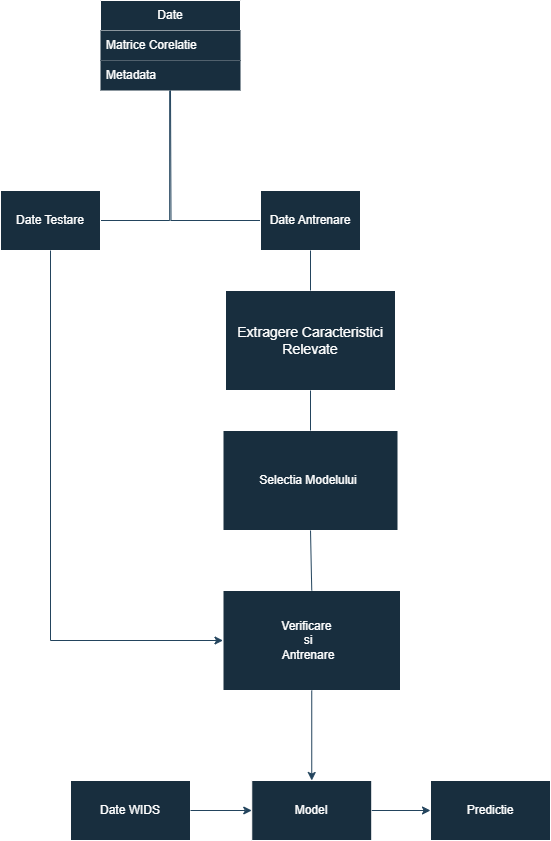

The diagram above was exported from draw.io. Its source (the exported page's mxGraphModel, read from the mxfile embedded in the PNG):
<mxGraphModel dx="1682" dy="898" grid="1" gridSize="10" guides="1" tooltips="1" connect="1" arrows="1" fold="1" page="1" pageScale="1" pageWidth="850" pageHeight="1100" math="0" shadow="0">
  <root>
    <mxCell id="0" />
    <mxCell id="1" parent="0" />
    <mxCell id="h-W_LRNafe9totRQrf_G-1" value="Date" style="swimlane;fontStyle=0;childLayout=stackLayout;horizontal=1;startSize=30;horizontalStack=0;resizeParent=1;resizeParentMax=0;resizeLast=0;collapsible=1;marginBottom=0;whiteSpace=wrap;html=1;labelBackgroundColor=none;fillColor=#182E3E;strokeColor=#FFFFFF;fontColor=#FFFFFF;" parent="1" vertex="1">
      <mxGeometry x="250" y="130" width="140" height="90" as="geometry" />
    </mxCell>
    <mxCell id="h-W_LRNafe9totRQrf_G-2" value="Matrice Corelatie" style="text;strokeColor=none;fillColor=#182E3E;align=left;verticalAlign=middle;spacingLeft=4;spacingRight=4;overflow=hidden;points=[[0,0.5],[1,0.5]];portConstraint=eastwest;rotatable=0;whiteSpace=wrap;html=1;labelBackgroundColor=none;fontColor=#FFFFFF;" parent="h-W_LRNafe9totRQrf_G-1" vertex="1">
      <mxGeometry y="30" width="140" height="30" as="geometry" />
    </mxCell>
    <mxCell id="h-W_LRNafe9totRQrf_G-3" value="Metadata" style="text;strokeColor=none;fillColor=#182E3E;align=left;verticalAlign=middle;spacingLeft=4;spacingRight=4;overflow=hidden;points=[[0,0.5],[1,0.5]];portConstraint=eastwest;rotatable=0;whiteSpace=wrap;html=1;labelBackgroundColor=none;fontColor=#FFFFFF;" parent="h-W_LRNafe9totRQrf_G-1" vertex="1">
      <mxGeometry y="60" width="140" height="30" as="geometry" />
    </mxCell>
    <mxCell id="h-W_LRNafe9totRQrf_G-5" value="" style="rounded=0;whiteSpace=wrap;html=1;labelBackgroundColor=none;fillColor=#182E3E;strokeColor=#FFFFFF;fontColor=#FFFFFF;" parent="1" vertex="1">
      <mxGeometry x="375" y="420" width="170" height="100" as="geometry" />
    </mxCell>
    <mxCell id="h-W_LRNafe9totRQrf_G-6" value="&lt;span style=&quot;font-size: 14px;&quot;&gt;Extragere Caracteristici Relevate&lt;/span&gt;" style="text;html=1;strokeColor=none;fillColor=none;align=center;verticalAlign=middle;whiteSpace=wrap;rounded=0;labelBackgroundColor=none;fontColor=#FFFFFF;" parent="1" vertex="1">
      <mxGeometry x="385" y="430" width="150" height="80" as="geometry" />
    </mxCell>
    <mxCell id="h-W_LRNafe9totRQrf_G-15" value="" style="edgeStyle=orthogonalEdgeStyle;sourcePerimeterSpacing=0;targetPerimeterSpacing=0;startArrow=none;endArrow=none;rounded=0;targetPortConstraint=eastwest;sourcePortConstraint=northsouth;curved=0;rounded=0;exitX=0.494;exitY=1.006;exitDx=0;exitDy=0;exitPerimeter=0;labelBackgroundColor=none;fontColor=default;strokeColor=#23445D;" parent="1" source="h-W_LRNafe9totRQrf_G-3" target="h-W_LRNafe9totRQrf_G-17" edge="1">
      <mxGeometry relative="1" as="geometry">
        <mxPoint x="300" y="240" as="sourcePoint" />
      </mxGeometry>
    </mxCell>
    <mxCell id="h-W_LRNafe9totRQrf_G-16" value="" style="edgeStyle=orthogonalEdgeStyle;sourcePerimeterSpacing=0;targetPerimeterSpacing=0;startArrow=none;endArrow=none;rounded=0;targetPortConstraint=eastwest;sourcePortConstraint=northsouth;curved=0;rounded=0;labelBackgroundColor=none;fontColor=default;strokeColor=#23445D;" parent="1" target="h-W_LRNafe9totRQrf_G-18" edge="1">
      <mxGeometry relative="1" as="geometry">
        <mxPoint x="320" y="220" as="sourcePoint" />
      </mxGeometry>
    </mxCell>
    <mxCell id="h-W_LRNafe9totRQrf_G-17" value="Date Testare" style="whiteSpace=wrap;html=1;align=center;verticalAlign=middle;treeFolding=1;treeMoving=1;labelBackgroundColor=none;fillColor=#182E3E;strokeColor=#FFFFFF;fontColor=#FFFFFF;" parent="1" vertex="1">
      <mxGeometry x="150" y="320" width="100" height="60" as="geometry" />
    </mxCell>
    <mxCell id="h-W_LRNafe9totRQrf_G-18" value="Date Antrenare" style="whiteSpace=wrap;html=1;align=center;verticalAlign=middle;treeFolding=1;treeMoving=1;labelBackgroundColor=none;fillColor=#182E3E;strokeColor=#FFFFFF;fontColor=#FFFFFF;" parent="1" vertex="1">
      <mxGeometry x="410" y="320" width="100" height="60" as="geometry" />
    </mxCell>
    <mxCell id="h-W_LRNafe9totRQrf_G-19" value="" style="endArrow=none;html=1;rounded=0;exitX=0.5;exitY=1;exitDx=0;exitDy=0;entryX=0.5;entryY=0;entryDx=0;entryDy=0;labelBackgroundColor=none;fontColor=default;strokeColor=#23445D;" parent="1" source="h-W_LRNafe9totRQrf_G-18" target="h-W_LRNafe9totRQrf_G-5" edge="1">
      <mxGeometry width="50" height="50" relative="1" as="geometry">
        <mxPoint x="670" y="375" as="sourcePoint" />
        <mxPoint x="720" y="325" as="targetPoint" />
      </mxGeometry>
    </mxCell>
    <mxCell id="h-W_LRNafe9totRQrf_G-20" value="" style="rounded=0;whiteSpace=wrap;html=1;labelBackgroundColor=none;fillColor=#182E3E;strokeColor=#FFFFFF;fontColor=#FFFFFF;" parent="1" vertex="1">
      <mxGeometry x="372.5" y="560" width="175" height="100" as="geometry" />
    </mxCell>
    <mxCell id="h-W_LRNafe9totRQrf_G-21" value="Selectia Modelului" style="text;html=1;strokeColor=none;fillColor=none;align=center;verticalAlign=middle;whiteSpace=wrap;rounded=0;labelBackgroundColor=none;fontColor=#FFFFFF;" parent="1" vertex="1">
      <mxGeometry x="382.5" y="570" width="150" height="80" as="geometry" />
    </mxCell>
    <mxCell id="h-W_LRNafe9totRQrf_G-22" value="" style="endArrow=none;html=1;rounded=0;entryX=0.5;entryY=1;entryDx=0;entryDy=0;exitX=0.5;exitY=0;exitDx=0;exitDy=0;labelBackgroundColor=none;fontColor=default;strokeColor=#23445D;" parent="1" source="h-W_LRNafe9totRQrf_G-20" target="h-W_LRNafe9totRQrf_G-5" edge="1">
      <mxGeometry width="50" height="50" relative="1" as="geometry">
        <mxPoint x="260" y="570" as="sourcePoint" />
        <mxPoint x="310" y="520" as="targetPoint" />
      </mxGeometry>
    </mxCell>
    <mxCell id="h-W_LRNafe9totRQrf_G-23" value="" style="endArrow=none;html=1;rounded=0;entryX=0.5;entryY=1;entryDx=0;entryDy=0;labelBackgroundColor=none;fontColor=default;strokeColor=#23445D;" parent="1" target="h-W_LRNafe9totRQrf_G-17" edge="1">
      <mxGeometry width="50" height="50" relative="1" as="geometry">
        <mxPoint x="200" y="770" as="sourcePoint" />
        <mxPoint x="310" y="440" as="targetPoint" />
      </mxGeometry>
    </mxCell>
    <mxCell id="h-W_LRNafe9totRQrf_G-24" value="" style="endArrow=classic;html=1;rounded=0;entryX=0;entryY=0.5;entryDx=0;entryDy=0;labelBackgroundColor=none;fontColor=default;strokeColor=#23445D;" parent="1" target="h-W_LRNafe9totRQrf_G-26" edge="1">
      <mxGeometry relative="1" as="geometry">
        <mxPoint x="200" y="770" as="sourcePoint" />
        <mxPoint x="340" y="500" as="targetPoint" />
      </mxGeometry>
    </mxCell>
    <mxCell id="h-W_LRNafe9totRQrf_G-25" value="Verificare Date si&amp;nbsp;&lt;br&gt;Antrenare" style="edgeLabel;resizable=0;html=1;align=center;verticalAlign=middle;labelBackgroundColor=none;fontColor=#FFFFFF;" parent="h-W_LRNafe9totRQrf_G-24" connectable="0" vertex="1">
      <mxGeometry relative="1" as="geometry" />
    </mxCell>
    <mxCell id="h-W_LRNafe9totRQrf_G-26" value="" style="rounded=0;whiteSpace=wrap;html=1;labelBackgroundColor=none;fillColor=#182E3E;strokeColor=#FFFFFF;fontColor=#FFFFFF;" parent="1" vertex="1">
      <mxGeometry x="372.5" y="720" width="177.5" height="100" as="geometry" />
    </mxCell>
    <mxCell id="h-W_LRNafe9totRQrf_G-27" value="Verificare&amp;nbsp;&lt;br&gt;si&lt;br&gt;Antrenare" style="text;html=1;strokeColor=none;fillColor=none;align=center;verticalAlign=middle;whiteSpace=wrap;rounded=0;labelBackgroundColor=none;fontColor=#FFFFFF;" parent="1" vertex="1">
      <mxGeometry x="382.5" y="730" width="150" height="80" as="geometry" />
    </mxCell>
    <mxCell id="h-W_LRNafe9totRQrf_G-28" value="" style="endArrow=none;html=1;rounded=0;entryX=0.5;entryY=1;entryDx=0;entryDy=0;exitX=0.5;exitY=0;exitDx=0;exitDy=0;labelBackgroundColor=none;fontColor=default;strokeColor=#23445D;" parent="1" source="h-W_LRNafe9totRQrf_G-26" target="h-W_LRNafe9totRQrf_G-20" edge="1">
      <mxGeometry width="50" height="50" relative="1" as="geometry">
        <mxPoint x="260" y="600" as="sourcePoint" />
        <mxPoint x="310" y="550" as="targetPoint" />
      </mxGeometry>
    </mxCell>
    <mxCell id="h-W_LRNafe9totRQrf_G-29" value="" style="rounded=0;whiteSpace=wrap;html=1;labelBackgroundColor=none;fillColor=#182E3E;strokeColor=#FFFFFF;fontColor=#FFFFFF;" parent="1" vertex="1">
      <mxGeometry x="401.25" y="910" width="120" height="60" as="geometry" />
    </mxCell>
    <mxCell id="h-W_LRNafe9totRQrf_G-30" value="Model" style="text;html=1;strokeColor=none;fillColor=none;align=center;verticalAlign=middle;whiteSpace=wrap;rounded=0;labelBackgroundColor=none;fontColor=#FFFFFF;" parent="1" vertex="1">
      <mxGeometry x="411.25" y="920" width="100" height="40" as="geometry" />
    </mxCell>
    <mxCell id="h-W_LRNafe9totRQrf_G-31" value="" style="endArrow=classic;html=1;rounded=0;exitX=0.5;exitY=1;exitDx=0;exitDy=0;entryX=0.5;entryY=0;entryDx=0;entryDy=0;labelBackgroundColor=none;fontColor=default;strokeColor=#23445D;" parent="1" source="h-W_LRNafe9totRQrf_G-26" target="h-W_LRNafe9totRQrf_G-29" edge="1">
      <mxGeometry width="50" height="50" relative="1" as="geometry">
        <mxPoint x="260" y="890" as="sourcePoint" />
        <mxPoint x="480" y="880" as="targetPoint" />
      </mxGeometry>
    </mxCell>
    <mxCell id="h-W_LRNafe9totRQrf_G-32" value="" style="rounded=0;whiteSpace=wrap;html=1;labelBackgroundColor=none;fillColor=#182E3E;strokeColor=#FFFFFF;fontColor=#FFFFFF;" parent="1" vertex="1">
      <mxGeometry x="220" y="910" width="120" height="60" as="geometry" />
    </mxCell>
    <mxCell id="h-W_LRNafe9totRQrf_G-33" value="Date WIDS" style="text;html=1;strokeColor=none;fillColor=none;align=center;verticalAlign=middle;whiteSpace=wrap;rounded=0;labelBackgroundColor=none;fontColor=#FFFFFF;" parent="1" vertex="1">
      <mxGeometry x="220" y="910" width="120" height="60" as="geometry" />
    </mxCell>
    <mxCell id="h-W_LRNafe9totRQrf_G-34" value="" style="endArrow=classic;html=1;rounded=0;exitX=1;exitY=0.5;exitDx=0;exitDy=0;entryX=0;entryY=0.5;entryDx=0;entryDy=0;labelBackgroundColor=none;fontColor=default;strokeColor=#23445D;" parent="1" source="h-W_LRNafe9totRQrf_G-33" target="h-W_LRNafe9totRQrf_G-29" edge="1">
      <mxGeometry width="50" height="50" relative="1" as="geometry">
        <mxPoint x="410" y="960" as="sourcePoint" />
        <mxPoint x="460" y="910" as="targetPoint" />
      </mxGeometry>
    </mxCell>
    <mxCell id="h-W_LRNafe9totRQrf_G-35" value="" style="rounded=0;whiteSpace=wrap;html=1;labelBackgroundColor=none;fillColor=#182E3E;strokeColor=#FFFFFF;fontColor=#FFFFFF;" parent="1" vertex="1">
      <mxGeometry x="580" y="910" width="120" height="60" as="geometry" />
    </mxCell>
    <mxCell id="h-W_LRNafe9totRQrf_G-36" value="" style="endArrow=classic;html=1;rounded=0;exitX=1;exitY=0.5;exitDx=0;exitDy=0;entryX=0;entryY=0.5;entryDx=0;entryDy=0;labelBackgroundColor=none;fontColor=default;strokeColor=#23445D;" parent="1" source="h-W_LRNafe9totRQrf_G-29" target="h-W_LRNafe9totRQrf_G-35" edge="1">
      <mxGeometry width="50" height="50" relative="1" as="geometry">
        <mxPoint x="410" y="960" as="sourcePoint" />
        <mxPoint x="460" y="910" as="targetPoint" />
      </mxGeometry>
    </mxCell>
    <mxCell id="h-W_LRNafe9totRQrf_G-37" value="Predictie" style="text;html=1;strokeColor=none;fillColor=none;align=center;verticalAlign=middle;whiteSpace=wrap;rounded=0;labelBackgroundColor=none;fontColor=#FFFFFF;" parent="1" vertex="1">
      <mxGeometry x="580" y="910" width="120" height="60" as="geometry" />
    </mxCell>
  </root>
</mxGraphModel>